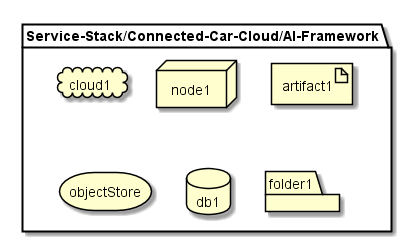

The diagram above was rendered by PlantUML. Its source (embedded in the PNG):
@startuml

package  "Service-Stack/Connected-Car-Cloud/AI-Framework" {
  cloud cloud1
  node node1
  artifact artifact1
  storage objectStore
  database db1
  folder folder1
}

@enduml